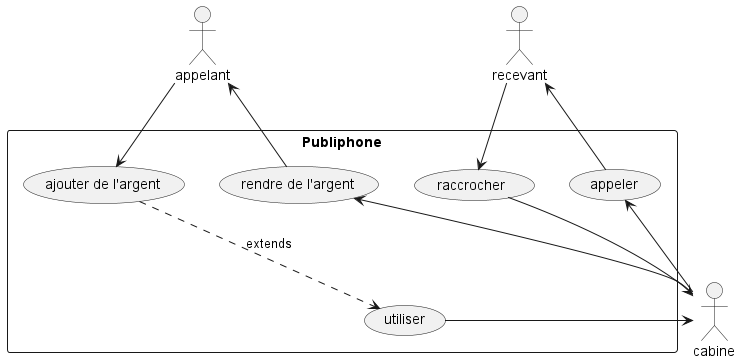

The diagram above was rendered by PlantUML. Its source (embedded in the PNG):
@startuml
:appelant: as caller 
:cabine: as telephone
:recevant: as reciever


rectangle Publiphone {
usecase "ajouter de l'argent" as add
usecase utiliser as use
usecase appeler as call
usecase raccrocher as hangup
usecase "rendre de l'argent" as return

}
caller --> add
add ..> use : extends
use --> telephone
telephone --> call
call --> reciever
reciever --> hangup
telephone --> return
return --> caller
hangup --> telephone 
@enduml